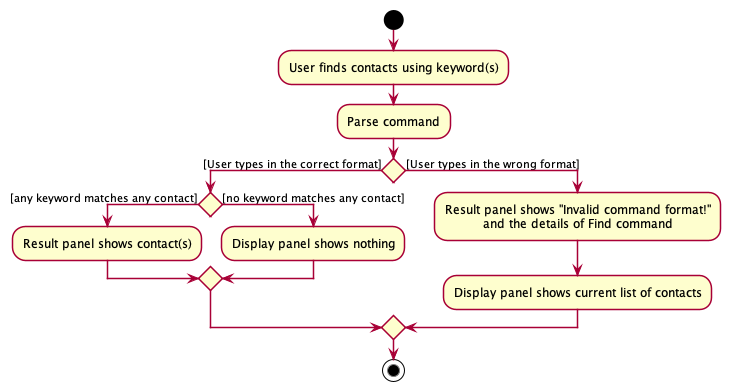

The diagram above was rendered by PlantUML. Its source (embedded in the PNG):
@startuml
!include style.puml

start
:User finds contacts using keyword(s);
:Parse command;
if () then ([User types in the correct format])
    if () then ([any keyword matches any contact])
      :Result panel shows contact(s);
    else ([no keyword matches any contact])
        :Display panel shows nothing;
    endif
else ([User types in the wrong format])
    :Result panel shows "Invalid command format!"
    and the details of Find command;
    :Display panel shows current list of contacts;
endif
stop

@enduml